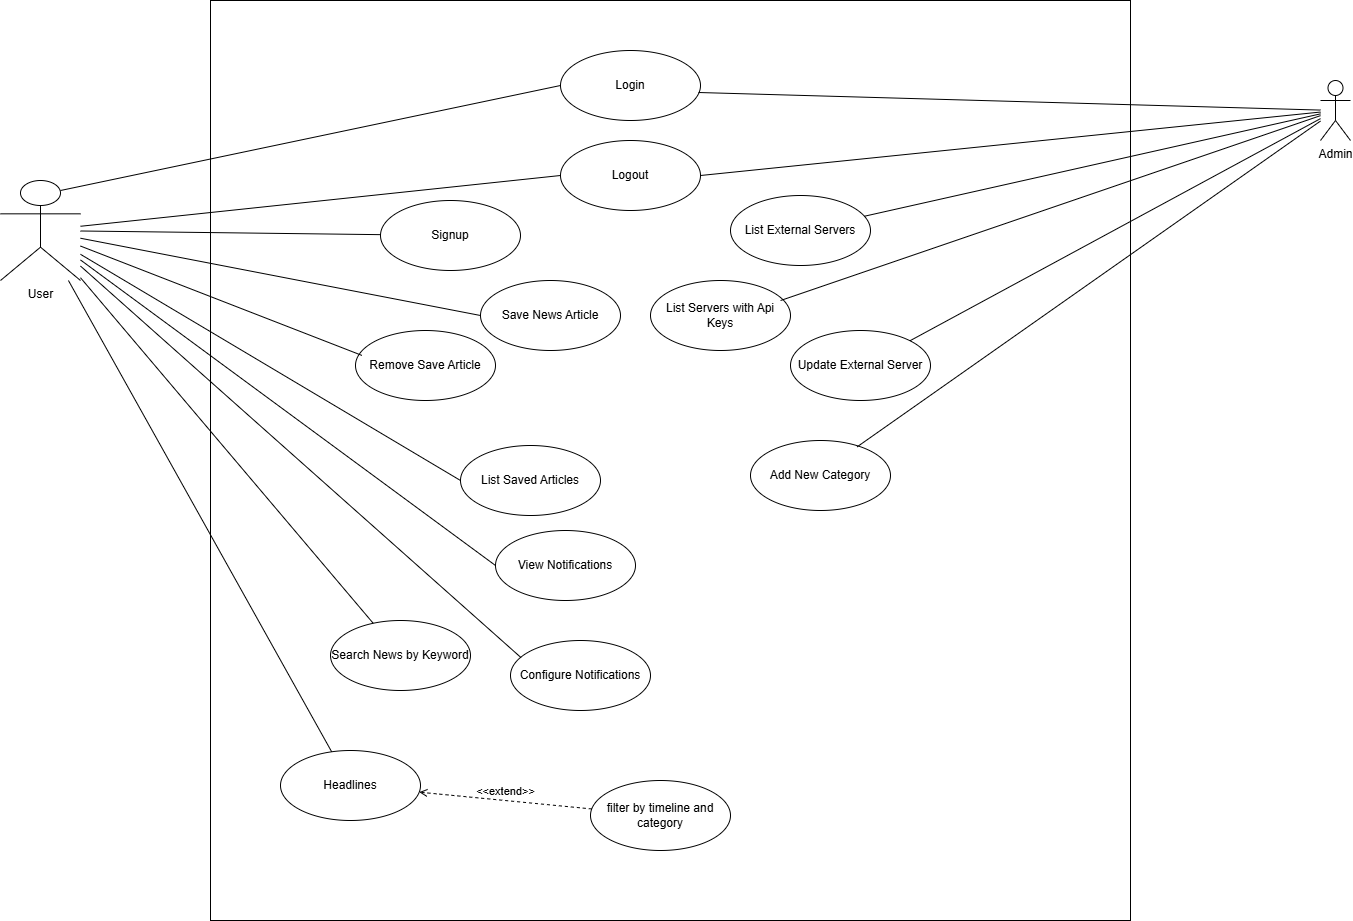

The diagram above was exported from draw.io. Its source (the exported page's mxGraphModel, read from the mxfile embedded in the PNG):
<mxGraphModel dx="2421" dy="2024" grid="1" gridSize="10" guides="1" tooltips="1" connect="1" arrows="1" fold="1" page="1" pageScale="1" pageWidth="850" pageHeight="1100" math="0" shadow="0">
  <root>
    <mxCell id="0" />
    <mxCell id="1" parent="0" />
    <mxCell id="q92gsAFaFf1YmG6xHjYW-1" value="User&lt;div&gt;&lt;br&gt;&lt;/div&gt;" style="shape=umlActor;verticalLabelPosition=bottom;verticalAlign=top;html=1;outlineConnect=0;" parent="1" vertex="1">
      <mxGeometry x="-70" y="160" width="80" height="100" as="geometry" />
    </mxCell>
    <mxCell id="q92gsAFaFf1YmG6xHjYW-5" value="" style="whiteSpace=wrap;html=1;aspect=fixed;" parent="1" vertex="1">
      <mxGeometry x="140" y="-20" width="920" height="920" as="geometry" />
    </mxCell>
    <mxCell id="XQjlNHRC-HkXThjRqnI8-1" value="Login" style="ellipse;whiteSpace=wrap;html=1;" vertex="1" parent="1">
      <mxGeometry x="490" y="30" width="140" height="70" as="geometry" />
    </mxCell>
    <mxCell id="XQjlNHRC-HkXThjRqnI8-2" value="Logout" style="ellipse;whiteSpace=wrap;html=1;" vertex="1" parent="1">
      <mxGeometry x="490" y="120" width="140" height="70" as="geometry" />
    </mxCell>
    <mxCell id="XQjlNHRC-HkXThjRqnI8-3" value="Signup" style="ellipse;whiteSpace=wrap;html=1;" vertex="1" parent="1">
      <mxGeometry x="310" y="180" width="140" height="70" as="geometry" />
    </mxCell>
    <mxCell id="XQjlNHRC-HkXThjRqnI8-4" value="&lt;div&gt;Admin&lt;/div&gt;" style="shape=umlActor;verticalLabelPosition=bottom;verticalAlign=top;html=1;outlineConnect=0;" vertex="1" parent="1">
      <mxGeometry x="1250" y="60" width="30" height="60" as="geometry" />
    </mxCell>
    <mxCell id="XQjlNHRC-HkXThjRqnI8-16" value="" style="endArrow=none;html=1;rounded=0;entryX=0;entryY=0.5;entryDx=0;entryDy=0;" edge="1" parent="1" source="q92gsAFaFf1YmG6xHjYW-1" target="XQjlNHRC-HkXThjRqnI8-2">
      <mxGeometry relative="1" as="geometry">
        <mxPoint x="20" y="200" as="sourcePoint" />
        <mxPoint x="170" y="280" as="targetPoint" />
      </mxGeometry>
    </mxCell>
    <mxCell id="XQjlNHRC-HkXThjRqnI8-17" value="" style="endArrow=none;html=1;rounded=0;entryX=0;entryY=0.5;entryDx=0;entryDy=0;exitX=0.75;exitY=0.1;exitDx=0;exitDy=0;exitPerimeter=0;" edge="1" parent="1" source="q92gsAFaFf1YmG6xHjYW-1" target="XQjlNHRC-HkXThjRqnI8-1">
      <mxGeometry relative="1" as="geometry">
        <mxPoint x="10" y="280" as="sourcePoint" />
        <mxPoint x="170" y="280" as="targetPoint" />
      </mxGeometry>
    </mxCell>
    <mxCell id="XQjlNHRC-HkXThjRqnI8-18" value="" style="endArrow=none;html=1;rounded=0;" edge="1" parent="1" source="q92gsAFaFf1YmG6xHjYW-1" target="XQjlNHRC-HkXThjRqnI8-3">
      <mxGeometry relative="1" as="geometry">
        <mxPoint x="-20" y="290" as="sourcePoint" />
        <mxPoint x="140" y="290" as="targetPoint" />
      </mxGeometry>
    </mxCell>
    <mxCell id="XQjlNHRC-HkXThjRqnI8-20" value="" style="endArrow=none;html=1;rounded=0;exitX=0.986;exitY=0.6;exitDx=0;exitDy=0;exitPerimeter=0;" edge="1" parent="1" source="XQjlNHRC-HkXThjRqnI8-1" target="XQjlNHRC-HkXThjRqnI8-4">
      <mxGeometry relative="1" as="geometry">
        <mxPoint x="340" y="290" as="sourcePoint" />
        <mxPoint x="500" y="290" as="targetPoint" />
      </mxGeometry>
    </mxCell>
    <mxCell id="XQjlNHRC-HkXThjRqnI8-21" value="" style="endArrow=none;html=1;rounded=0;exitX=1;exitY=0.5;exitDx=0;exitDy=0;" edge="1" parent="1" source="XQjlNHRC-HkXThjRqnI8-2" target="XQjlNHRC-HkXThjRqnI8-4">
      <mxGeometry relative="1" as="geometry">
        <mxPoint x="340" y="290" as="sourcePoint" />
        <mxPoint x="500" y="290" as="targetPoint" />
      </mxGeometry>
    </mxCell>
    <mxCell id="XQjlNHRC-HkXThjRqnI8-23" value="List External Servers" style="ellipse;whiteSpace=wrap;html=1;" vertex="1" parent="1">
      <mxGeometry x="660" y="175" width="140" height="70" as="geometry" />
    </mxCell>
    <mxCell id="XQjlNHRC-HkXThjRqnI8-24" value="List Servers with Api Keys" style="ellipse;whiteSpace=wrap;html=1;" vertex="1" parent="1">
      <mxGeometry x="580" y="260" width="140" height="70" as="geometry" />
    </mxCell>
    <mxCell id="XQjlNHRC-HkXThjRqnI8-25" value="Update External Server" style="ellipse;whiteSpace=wrap;html=1;" vertex="1" parent="1">
      <mxGeometry x="720" y="310" width="140" height="70" as="geometry" />
    </mxCell>
    <mxCell id="XQjlNHRC-HkXThjRqnI8-26" value="Add New Category" style="ellipse;whiteSpace=wrap;html=1;" vertex="1" parent="1">
      <mxGeometry x="680" y="420" width="140" height="70" as="geometry" />
    </mxCell>
    <mxCell id="XQjlNHRC-HkXThjRqnI8-27" value="" style="endArrow=none;html=1;rounded=0;" edge="1" parent="1" source="XQjlNHRC-HkXThjRqnI8-23" target="XQjlNHRC-HkXThjRqnI8-4">
      <mxGeometry relative="1" as="geometry">
        <mxPoint x="510" y="450" as="sourcePoint" />
        <mxPoint x="670" y="450" as="targetPoint" />
      </mxGeometry>
    </mxCell>
    <mxCell id="XQjlNHRC-HkXThjRqnI8-28" value="" style="endArrow=none;html=1;rounded=0;exitX=0.929;exitY=0.286;exitDx=0;exitDy=0;exitPerimeter=0;" edge="1" parent="1" source="XQjlNHRC-HkXThjRqnI8-24" target="XQjlNHRC-HkXThjRqnI8-4">
      <mxGeometry relative="1" as="geometry">
        <mxPoint x="510" y="450" as="sourcePoint" />
        <mxPoint x="670" y="450" as="targetPoint" />
      </mxGeometry>
    </mxCell>
    <mxCell id="XQjlNHRC-HkXThjRqnI8-29" value="" style="endArrow=none;html=1;rounded=0;exitX=1;exitY=0;exitDx=0;exitDy=0;" edge="1" parent="1" source="XQjlNHRC-HkXThjRqnI8-25" target="XQjlNHRC-HkXThjRqnI8-4">
      <mxGeometry relative="1" as="geometry">
        <mxPoint x="510" y="410" as="sourcePoint" />
        <mxPoint x="670" y="410" as="targetPoint" />
      </mxGeometry>
    </mxCell>
    <mxCell id="XQjlNHRC-HkXThjRqnI8-30" value="" style="endArrow=none;html=1;rounded=0;exitX=0.762;exitY=0.09;exitDx=0;exitDy=0;exitPerimeter=0;" edge="1" parent="1" source="XQjlNHRC-HkXThjRqnI8-26" target="XQjlNHRC-HkXThjRqnI8-4">
      <mxGeometry relative="1" as="geometry">
        <mxPoint x="510" y="310" as="sourcePoint" />
        <mxPoint x="670" y="310" as="targetPoint" />
      </mxGeometry>
    </mxCell>
    <mxCell id="XQjlNHRC-HkXThjRqnI8-31" value="Save News Article" style="ellipse;whiteSpace=wrap;html=1;" vertex="1" parent="1">
      <mxGeometry x="410" y="260" width="140" height="70" as="geometry" />
    </mxCell>
    <mxCell id="XQjlNHRC-HkXThjRqnI8-32" value="Remove Save Article" style="ellipse;whiteSpace=wrap;html=1;" vertex="1" parent="1">
      <mxGeometry x="285" y="310" width="140" height="70" as="geometry" />
    </mxCell>
    <mxCell id="XQjlNHRC-HkXThjRqnI8-33" value="List Saved Articles" style="ellipse;whiteSpace=wrap;html=1;" vertex="1" parent="1">
      <mxGeometry x="390" y="425" width="140" height="70" as="geometry" />
    </mxCell>
    <mxCell id="XQjlNHRC-HkXThjRqnI8-34" value="" style="endArrow=none;html=1;rounded=0;entryX=0;entryY=0.5;entryDx=0;entryDy=0;" edge="1" parent="1" source="q92gsAFaFf1YmG6xHjYW-1" target="XQjlNHRC-HkXThjRqnI8-31">
      <mxGeometry relative="1" as="geometry">
        <mxPoint x="430" y="380" as="sourcePoint" />
        <mxPoint x="590" y="380" as="targetPoint" />
      </mxGeometry>
    </mxCell>
    <mxCell id="XQjlNHRC-HkXThjRqnI8-35" value="" style="endArrow=none;html=1;rounded=0;entryX=0.046;entryY=0.356;entryDx=0;entryDy=0;entryPerimeter=0;" edge="1" parent="1" source="q92gsAFaFf1YmG6xHjYW-1" target="XQjlNHRC-HkXThjRqnI8-32">
      <mxGeometry relative="1" as="geometry">
        <mxPoint x="120" y="280" as="sourcePoint" />
        <mxPoint x="590" y="380" as="targetPoint" />
      </mxGeometry>
    </mxCell>
    <mxCell id="XQjlNHRC-HkXThjRqnI8-36" value="" style="endArrow=none;html=1;rounded=0;entryX=0;entryY=0.5;entryDx=0;entryDy=0;" edge="1" parent="1" source="q92gsAFaFf1YmG6xHjYW-1" target="XQjlNHRC-HkXThjRqnI8-33">
      <mxGeometry relative="1" as="geometry">
        <mxPoint x="60" y="280" as="sourcePoint" />
        <mxPoint x="590" y="380" as="targetPoint" />
      </mxGeometry>
    </mxCell>
    <mxCell id="XQjlNHRC-HkXThjRqnI8-39" value="View Notifications" style="ellipse;whiteSpace=wrap;html=1;" vertex="1" parent="1">
      <mxGeometry x="425" y="510" width="140" height="70" as="geometry" />
    </mxCell>
    <mxCell id="XQjlNHRC-HkXThjRqnI8-40" value="Configure Notifications" style="ellipse;whiteSpace=wrap;html=1;" vertex="1" parent="1">
      <mxGeometry x="440" y="620" width="140" height="70" as="geometry" />
    </mxCell>
    <mxCell id="XQjlNHRC-HkXThjRqnI8-42" value="Search News by Keyword" style="ellipse;whiteSpace=wrap;html=1;" vertex="1" parent="1">
      <mxGeometry x="260" y="600" width="140" height="70" as="geometry" />
    </mxCell>
    <mxCell id="XQjlNHRC-HkXThjRqnI8-43" value="Headlines" style="ellipse;whiteSpace=wrap;html=1;" vertex="1" parent="1">
      <mxGeometry x="210" y="730" width="140" height="70" as="geometry" />
    </mxCell>
    <mxCell id="XQjlNHRC-HkXThjRqnI8-44" value="" style="endArrow=none;html=1;rounded=0;entryX=0;entryY=0.5;entryDx=0;entryDy=0;" edge="1" parent="1" source="q92gsAFaFf1YmG6xHjYW-1" target="XQjlNHRC-HkXThjRqnI8-39">
      <mxGeometry relative="1" as="geometry">
        <mxPoint x="40" y="280" as="sourcePoint" />
        <mxPoint x="340" y="670" as="targetPoint" />
      </mxGeometry>
    </mxCell>
    <mxCell id="XQjlNHRC-HkXThjRqnI8-45" value="" style="endArrow=none;html=1;rounded=0;entryX=0.075;entryY=0.244;entryDx=0;entryDy=0;entryPerimeter=0;" edge="1" parent="1" source="q92gsAFaFf1YmG6xHjYW-1" target="XQjlNHRC-HkXThjRqnI8-40">
      <mxGeometry relative="1" as="geometry">
        <mxPoint x="180" y="800" as="sourcePoint" />
        <mxPoint x="340" y="800" as="targetPoint" />
      </mxGeometry>
    </mxCell>
    <mxCell id="XQjlNHRC-HkXThjRqnI8-46" value="" style="endArrow=none;html=1;rounded=0;" edge="1" parent="1" source="q92gsAFaFf1YmG6xHjYW-1" target="XQjlNHRC-HkXThjRqnI8-42">
      <mxGeometry relative="1" as="geometry">
        <mxPoint x="190" y="920" as="sourcePoint" />
        <mxPoint x="350" y="920" as="targetPoint" />
      </mxGeometry>
    </mxCell>
    <mxCell id="XQjlNHRC-HkXThjRqnI8-47" value="" style="endArrow=none;html=1;rounded=0;" edge="1" parent="1" source="q92gsAFaFf1YmG6xHjYW-1" target="XQjlNHRC-HkXThjRqnI8-43">
      <mxGeometry relative="1" as="geometry">
        <mxPoint x="200" y="1010" as="sourcePoint" />
        <mxPoint x="360" y="1010" as="targetPoint" />
      </mxGeometry>
    </mxCell>
    <mxCell id="XQjlNHRC-HkXThjRqnI8-48" value="filter by timeline and category" style="ellipse;whiteSpace=wrap;html=1;" vertex="1" parent="1">
      <mxGeometry x="520" y="760" width="140" height="70" as="geometry" />
    </mxCell>
    <mxCell id="XQjlNHRC-HkXThjRqnI8-54" value="&amp;lt;&amp;lt;extend&amp;gt;&amp;gt;" style="html=1;verticalAlign=bottom;labelBackgroundColor=none;endArrow=open;endFill=0;dashed=1;rounded=0;" edge="1" parent="1" source="XQjlNHRC-HkXThjRqnI8-48" target="XQjlNHRC-HkXThjRqnI8-43">
      <mxGeometry width="160" relative="1" as="geometry">
        <mxPoint x="420" y="764.23" as="sourcePoint" />
        <mxPoint x="580" y="764.23" as="targetPoint" />
      </mxGeometry>
    </mxCell>
  </root>
</mxGraphModel>